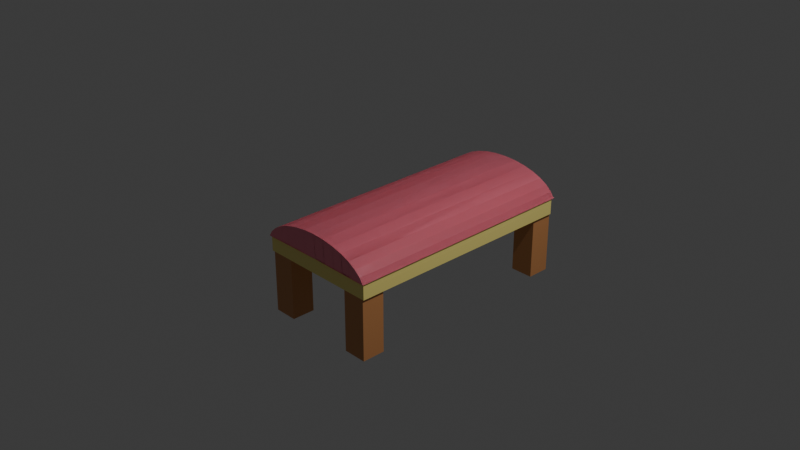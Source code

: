 # Source: Untitled.blend  (saved by Blender 4.4.32; exported with 4.5.12 LTS)
import bpy
from mathutils import Matrix  # noqa: F401  (used for matrix-valued properties, if any)

bpy.ops.wm.read_factory_settings(use_empty=True)
scene = bpy.context.scene
scene.name = 'Scene'

# ---- collections
col_collection = bpy.data.collections.new('Collection'); scene.collection.children.link(col_collection)

# ---- materials (node trees are filled in below, after node groups)
mat_material_002 = bpy.data.materials.new('Material.002')
mat_material_003 = bpy.data.materials.new('Material.003')
mat_material_001 = bpy.data.materials.new('Material.001')
mat_material_004 = bpy.data.materials.new('Material.004')

# ---- material node trees
mat_material_002.use_nodes = True; mat_material_002.node_tree.nodes.clear()
_N = mat_material_002.node_tree.nodes; _L = mat_material_002.node_tree.links
n0 = _N.new('ShaderNodeBsdfPrincipled'); n0.name = 'Principled BSDF'; n0.location = (10, 300)
n0.inputs[0].default_value = (0.9911, 0.2664, 0.3564, 1.0)
n1 = _N.new('ShaderNodeOutputMaterial'); n1.name = 'Material Output'; n1.location = (300, 300)
_L.new(n0.outputs[0], n1.inputs[0])
n1.is_active_output = True
mat_material_003.use_nodes = True; mat_material_003.node_tree.nodes.clear()
_N = mat_material_003.node_tree.nodes; _L = mat_material_003.node_tree.links
n0 = _N.new('ShaderNodeBsdfPrincipled'); n0.name = 'Principled BSDF'; n0.location = (10, 300)
n0.inputs[0].default_value = (1.0, 0.855, 0.2623, 1.0)
n1 = _N.new('ShaderNodeOutputMaterial'); n1.name = 'Material Output'; n1.location = (300, 300)
_L.new(n0.outputs[0], n1.inputs[0])
n1.is_active_output = True
mat_material_001.use_nodes = True; mat_material_001.node_tree.nodes.clear()
_N = mat_material_001.node_tree.nodes; _L = mat_material_001.node_tree.links
n0 = _N.new('ShaderNodeBsdfPrincipled'); n0.name = 'Principled BSDF'; n0.location = (10, 300)
n0.inputs[0].default_value = (0.6172, 0.2705, 0.0999, 0.0)
n1 = _N.new('ShaderNodeOutputMaterial'); n1.name = 'Material Output'; n1.location = (300, 300)
_L.new(n0.outputs[0], n1.inputs[0])
n1.is_active_output = True
mat_material_004.use_nodes = True; mat_material_004.node_tree.nodes.clear()
_N = mat_material_004.node_tree.nodes; _L = mat_material_004.node_tree.links
n0 = _N.new('ShaderNodeBsdfPrincipled'); n0.name = 'Principled BSDF'; n0.location = (10, 300)
n0.inputs[0].default_value = (0.6172, 0.2705, 0.0999, 1.0)
n1 = _N.new('ShaderNodeOutputMaterial'); n1.name = 'Material Output'; n1.location = (300, 300)
_L.new(n0.outputs[0], n1.inputs[0])
n1.is_active_output = True

# ---- world
world_world = bpy.data.worlds.new('World'); scene.world = world_world
world_world.use_nodes = True; world_world.node_tree.nodes.clear()
_N = world_world.node_tree.nodes; _L = world_world.node_tree.links
n0 = _N.new('ShaderNodeOutputWorld'); n0.name = 'World Output'; n0.location = (300, 300)
n1 = _N.new('ShaderNodeBackground'); n1.name = 'Background'; n1.location = (10, 300)
n1.inputs[0].default_value = (0.05088, 0.05088, 0.05088, 1.0)
_L.new(n1.outputs[0], n0.inputs[0])
n0.is_active_output = True
world_world.color = (0.05088, 0.05088, 0.05088)
world_world.sun_shadow_jitter_overblur = 0.0

# ---- cameras
cam_camera = bpy.data.cameras.new('Camera')
cam_camera.clip_end = 100.0
cam_camera.ortho_scale = 7.314

# ---- lights
light_light = bpy.data.lights.new('Light', 'POINT')
light_light.energy = 1000.0
light_light.shadow_soft_size = 0.1

# ---- meshes
me_cylinder = bpy.data.meshes.new('Cylinder')
me_cylinder.from_pydata([(0.0, 1.0, 1.0), (0.1951, 0.9808, 1.0), (0.3827, 0.9239, 1.0), (0.5556, 0.8315, 1.0), (0.7071, 0.7071, 1.0), (0.8315, 0.5556, 1.0), (0.9239, 0.3827, 1.0), (0.9808, 0.1951, 1.0), (0.9239, 0.3827, 1.0), (0.8315, 0.5556, 1.0), (0.7071, 0.7071, 1.0), (-0.1951, 0.9808, 1.0), (0.5556, 0.8315, 1.0), (-0.3827, 0.9239, 1.0), (0.3827, 0.9239, 1.0), (-0.5556, 0.8315, 1.0), (0.1951, 0.9808, 1.0), (-0.7071, 0.7071, 1.0), (0.0, 1.0, 1.0), (-0.8315, 0.5556, 1.0), (-0.9726, 0.1955, 0.9923), (-0.9239, 0.3827, 1.0), (-0.9808, 0.1951, 1.0), (-0.9808, 0.1951, 1.0), (-0.9239, 0.3827, 1.0), (-0.8315, 0.5556, 1.0), (-0.7071, 0.7071, 1.0), (-0.5556, 0.8315, 1.0), (-0.3827, 0.9239, 1.0), (-0.1951, 0.9808, 1.0), (0.9808, 0.1951, 1.0), (0.004115, 0.1953, 0.9961), (0.9808, 0.1951, 0.0), (0.7071, 0.7071, 0.0), (0.5556, 0.8315, 0.0), (0.3827, 0.9239, 0.0), (-0.1951, 0.9808, 0.0), (-0.3827, 0.9239, 0.0), (0.1951, 0.9808, 0.0), (0.0, 1.0, 0.0), (-0.5556, 0.8315, 0.0), (-0.7071, 0.7071, 0.0), (-0.8315, 0.5556, 0.0), (-0.9239, 0.3827, 0.0), (-0.9726, 0.1955, -0.007744), (0.9808, 0.1951, 0.0), (-0.9808, 0.1951, 0.0), (0.9239, 0.3827, 0.0), (-0.9808, 0.1951, 0.0), (0.8315, 0.5556, 0.0), (0.004115, 0.1953, -0.003872), (0.004115, 0.1953, 0.9961), (0.004115, 0.1953, -0.003872), (0.1977, 0.1953, 0.9961), (0.1977, 0.1953, -0.003872), (0.3732, 0.1953, 0.9961), (0.3732, 0.1953, -0.003872), (0.5487, 0.1953, 0.9961), (0.5487, 0.1953, -0.003872), (0.7087, 0.1953, 0.9961), (0.7087, 0.1953, -0.003872), (0.8248, 0.1953, 0.9961), (0.8248, 0.1953, -0.003872), (0.9229, 0.1953, 0.9961), (0.9229, 0.1953, -0.003872), (-0.9726, 0.1955, 0.9923), (-0.9808, 0.1951, 1.0), (0.9808, 0.1951, 1.0), (-0.9726, 0.1955, -0.007744), (0.9808, 0.1951, 0.0), (-0.9808, 0.1951, 0.0), (0.004115, 0.1953, 0.9961), (0.004115, 0.1953, -0.003872), (0.1977, 0.1953, 0.9961), (0.1977, 0.1953, -0.003872), (0.3732, 0.1953, 0.9961), (0.3732, 0.1953, -0.003872), (0.5487, 0.1953, 0.9961), (0.5487, 0.1953, -0.003872), (0.7087, 0.1953, 0.9961), (0.7087, 0.1953, -0.003872), (0.8248, 0.1953, 0.9961), (0.8248, 0.1953, -0.003872), (0.9229, 0.1953, 0.9961), (0.9229, 0.1953, -0.003872), (-0.9726, 0.1955, 0.9923), (-0.9808, 0.1951, 1.0), (0.9808, 0.1951, 1.0), (-0.9726, 0.1955, -0.007744), (0.9808, 0.1951, 0.0), (-0.9808, 0.1951, 0.0), (0.004115, 0.1953, 0.9961), (0.004115, 0.1953, -0.003872), (0.1977, 0.1953, 0.9961), (0.1977, 0.1953, -0.003872), (0.3732, 0.1953, 0.9961), (0.3732, 0.1953, -0.003872), (0.5487, 0.1953, 0.9961), (0.5487, 0.1953, -0.003872), (0.7087, 0.1953, 0.9961), (0.7087, 0.1953, -0.003872), (0.8248, 0.1953, 0.9961), (0.8248, 0.1953, -0.003872), (0.9229, 0.1953, 0.9961), (0.9229, 0.1953, -0.003872), (-0.9726, 0.1955, 0.9923), (-0.9808, 0.1951, 1.0), (0.9808, 0.1951, 1.0), (-0.9726, 0.1955, -0.007744), (0.9808, 0.1951, 0.0), (-0.9808, 0.1951, 0.0), (0.004115, 0.1953, 0.9961), (0.004115, 0.1953, -0.003872), (0.1977, 0.1953, 0.9961), (0.1977, 0.1953, -0.003872), (0.3732, 0.1953, 0.9961), (0.3732, 0.1953, -0.003872), (0.5487, 0.1953, 0.9961), (0.5487, 0.1953, -0.003872), (0.7087, 0.1953, 0.9961), (0.7087, 0.1953, -0.003872), (0.8248, 0.1953, 0.9961), (0.8248, 0.1953, -0.003872), (0.9229, 0.1953, 0.9961), (0.9229, 0.1953, -0.003872), (0.0, 1.0, 1.0), (0.7071, 0.7071, 1.0), (0.5556, 0.8315, 1.0), (0.3827, 0.9239, 1.0), (-0.1951, 0.9808, 1.0), (-0.3827, 0.9239, 1.0), (0.1951, 0.9808, 1.0), (-0.5556, 0.8315, 1.0), (-0.7071, 0.7071, 1.0), (-0.8315, 0.5556, 1.0), (-0.9239, 0.3827, 1.0), (-0.9808, 0.1951, 1.0), (0.9239, 0.3827, 1.0), (-0.9808, 0.1951, 1.0), (0.8315, 0.5556, 1.0), (-0.9808, 0.1951, 1.0), (-0.9808, 0.1951, 1.0), (-0.9808, 0.1951, 1.0), (-0.1951, 0.1955, 0.9956), (0.3827, 0.1955, 0.9959), (-0.9239, 0.1952, 0.9989), (0.8315, 0.1953, 0.998), (0.5556, 0.1955, 0.9964), (-3.363e-08, 0.1956, 0.9955), (-0.5556, 0.1955, 0.9964), (0.9239, 0.1952, 0.9989), (0.1951, 0.1955, 0.9956), (-0.3827, 0.1955, 0.9959), (-0.8315, 0.1953, 0.998), (0.7071, 0.1954, 0.9971), (-0.7071, 0.1954, 0.9971), (0.7071, 0.7071, 0.0), (0.5556, 0.8315, 0.0), (0.3827, 0.9239, 0.0), (-0.1951, 0.9808, 0.0), (-0.3827, 0.9239, 0.0), (0.1951, 0.9808, 0.0), (-0.5556, 0.8315, 0.0), (-0.7071, 0.7071, 0.0), (-0.8315, 0.5556, 0.0), (-0.9239, 0.3827, 0.0), (-0.9808, 0.1951, 0.0), (0.9239, 0.3827, 0.0), (-0.9808, 0.1951, 0.0), (0.8315, 0.5556, 0.0), (-0.9808, 0.1951, 0.0), (-0.9808, 0.1951, 0.0), (-0.9808, 0.1951, 0.0), (0.0, 1.0, 0.0), (-0.8315, 0.1961, -0.002032), (-0.3827, 0.197, -0.004108), (0.5556, 0.1968, -0.003587), (0.8315, 0.1961, -0.002032), (-0.5556, 0.1968, -0.003587), (0.9239, 0.1956, -0.001057), (-0.9239, 0.1956, -0.001057), (0.1951, 0.1972, -0.004429), (-0.1951, 0.1972, -0.004429), (0.3827, 0.197, -0.004108), (-3.356e-08, 0.1972, -0.004537), (-0.7071, 0.1965, -0.002886), (0.7071, 0.1965, -0.002886)], [], [(138, 23, 22, 136), (6, 7, 30, 8), (26, 27, 15, 17), (125, 18, 16, 131), (23, 24, 21, 22), (27, 28, 13, 15), (2, 3, 12, 14), (129, 11, 18, 125), (130, 13, 11, 129), (132, 15, 13, 130), (133, 17, 15, 132), (134, 19, 17, 133), (135, 21, 19, 134), (136, 22, 21, 135), (47, 167, 137, 8, 30, 45), (139, 9, 8, 137), (126, 10, 9, 139), (127, 12, 10, 126), (131, 16, 14, 128), (1, 2, 14, 16), (5, 6, 8, 9), (25, 26, 17, 19), (128, 14, 12, 127), (50, 31, 20, 44), (3, 4, 10, 12), (28, 29, 11, 13), (24, 25, 19, 21), (4, 5, 9, 10), (0, 1, 16, 18), (29, 0, 18, 11), (32, 7, 31, 50), (7, 32, 45, 30), (59, 60, 80, 79), (53, 54, 74, 73), (61, 62, 82, 81), (55, 56, 76, 75), (44, 20, 65, 68), (63, 64, 84, 83), (168, 48, 70, 170), (57, 58, 78, 77), (30, 45, 69, 67), (51, 52, 72, 71), (73, 74, 94, 93), (67, 69, 89, 87), (81, 82, 102, 101), (75, 76, 96, 95), (170, 70, 90, 171), (83, 84, 104, 103), (77, 78, 98, 97), (71, 72, 92, 91), (68, 65, 85, 88), (79, 80, 100, 99), (87, 89, 109, 107), (101, 102, 122, 121), (95, 96, 116, 115), (171, 90, 110, 172), (103, 104, 124, 123), (97, 98, 118, 117), (91, 92, 112, 111), (88, 85, 105, 108), (99, 100, 120, 119), (93, 94, 114, 113), (86, 141, 142, 106), (66, 140, 141, 86), (23, 138, 140, 66), (158, 128, 127, 157), (161, 131, 128, 158), (157, 127, 126, 156), (156, 126, 139, 169), (169, 139, 137, 167), (166, 136, 135, 165), (165, 135, 134, 164), (164, 134, 133, 163), (163, 133, 132, 162), (162, 132, 130, 160), (160, 130, 129, 159), (159, 129, 125, 173), (173, 125, 131, 161), (168, 138, 136, 166), (133, 134, 153, 155), (127, 128, 144, 147), (132, 133, 155, 149), (128, 131, 151, 144), (130, 132, 149, 152), (126, 127, 147, 154), (129, 130, 152, 143), (139, 126, 154, 146), (125, 129, 143, 148), (137, 139, 146, 150), (131, 125, 148, 151), (135, 136, 145), (134, 135, 145, 153), (48, 168, 166, 46), (39, 173, 161, 38), (36, 159, 173, 39), (37, 160, 159, 36), (40, 162, 160, 37), (41, 163, 162, 40), (42, 164, 163, 41), (43, 165, 164, 42), (46, 166, 165, 43), (49, 169, 167, 47), (33, 156, 169, 49), (34, 157, 156, 33), (38, 161, 158, 35), (35, 158, 157, 34), (141, 171, 172, 142), (140, 170, 171, 141), (138, 168, 170, 140), (167, 169, 177, 179), (173, 159, 182, 184), (169, 156, 186, 177), (159, 160, 175, 182), (156, 157, 176, 186), (160, 162, 178, 175), (158, 161, 181, 183), (162, 163, 185, 178), (157, 158, 183, 176), (163, 164, 174, 185), (164, 165, 180, 174), (165, 166, 180), (161, 173, 184, 181)])
_uv = me_cylinder.uv_layers.new(name='UVMap')
_uv.uv.foreach_set('vector', [0.2188, 1.0, 0.2188, 1.0, 0.2188, 1.0, 0.2188, 1.0, 0.0, 0.0, 0.0, 0.0, 0.0, 0.0, 0.0, 0.0, 0.0, 0.0, 0.0, 0.0, 0.0, 0.0, 0.0, 0.0, 1.0, 1.0, 1.0, 1.0, 0.9688, 1.0, 0.9688, 1.0, 0.0, 0.0, 0.0, 0.0, 0.0, 0.0, 0.0, 0.0, 0.0, 0.0, 0.0, 0.0, 0.0, 0.0, 0.0, 0.0, 0.0, 0.0, 0.0, 0.0, 0.0, 0.0, 0.0, 0.0, 0.03125, 1.0, 0.03125, 1.0, 0.0, 1.0, 0.0, 1.0, 0.0625, 1.0, 0.0625, 1.0, 0.03125, 1.0, 0.03125, 1.0, 0.09375, 1.0, 0.09375, 1.0, 0.0625, 1.0, 0.0625, 1.0, 0.125, 1.0, 0.125, 1.0, 0.09375, 1.0, 0.09375, 1.0, 0.1562, 1.0, 0.1562, 1.0, 0.125, 1.0, 0.125, 1.0, 0.1875, 1.0, 0.1875, 1.0, 0.1562, 1.0, 0.1562, 1.0, 0.2188, 1.0, 0.2188, 1.0, 0.1875, 1.0, 0.1875, 1.0, 0.8125, 0.75, 0.8125, 0.75, 0.8125, 1.0, 0.8125, 1.0, 0.7812, 1.0, 0.7812, 0.75, 0.8438, 1.0, 0.8438, 1.0, 0.8125, 1.0, 0.8125, 1.0, 0.875, 1.0, 0.875, 1.0, 0.8438, 1.0, 0.8438, 1.0, 0.9062, 1.0, 0.9062, 1.0, 0.875, 1.0, 0.875, 1.0, 0.9688, 1.0, 0.9688, 1.0, 0.9375, 1.0, 0.9375, 1.0, 0.0, 0.0, 0.0, 0.0, 0.0, 0.0, 0.0, 0.0, 0.0, 0.0, 0.0, 0.0, 0.0, 0.0, 0.0, 0.0, 0.0, 0.0, 0.0, 0.0, 0.0, 0.0, 0.0, 0.0, 0.9375, 1.0, 0.9375, 1.0, 0.9062, 1.0, 0.9062, 1.0, 0.7812, 0.75, 0.7812, 1.0, 0.7812, 1.0, 0.7812, 0.75, 0.0, 0.0, 0.0, 0.0, 0.0, 0.0, 0.0, 0.0, 0.0, 0.0, 0.0, 0.0, 0.0, 0.0, 0.0, 0.0, 0.0, 0.0, 0.0, 0.0, 0.0, 0.0, 0.0, 0.0, 0.0, 0.0, 0.0, 0.0, 0.0, 0.0, 0.0, 0.0, 0.0, 0.0, 0.0, 0.0, 0.0, 0.0, 0.0, 0.0, 0.0, 0.0, 0.0, 0.0, 0.0, 0.0, 0.0, 0.0, 0.7812, 0.75, 0.7812, 1.0, 0.7812, 1.0, 0.7812, 0.75, 0.7812, 1.0, 0.7812, 0.75, 0.7812, 0.75, 0.7812, 1.0, 0.0, 0.0, 0.0, 0.0, 0.0, 0.0, 0.0, 0.0, 0.0, 0.0, 0.0, 0.0, 0.0, 0.0, 0.0, 0.0, 0.0, 0.0, 0.0, 0.0, 0.0, 0.0, 0.0, 0.0, 0.0, 0.0, 0.0, 0.0, 0.0, 0.0, 0.0, 0.0, 0.7812, 0.75, 0.7812, 1.0, 0.7812, 1.0, 0.7812, 0.75, 0.0, 0.0, 0.0, 0.0, 0.0, 0.0, 0.0, 0.0, 0.0, 0.0, 0.0, 0.0, 0.0, 0.0, 0.0, 0.0, 0.0, 0.0, 0.0, 0.0, 0.0, 0.0, 0.0, 0.0, 0.7812, 1.0, 0.7812, 0.75, 0.7812, 0.75, 0.7812, 1.0, 0.0, 0.0, 0.0, 0.0, 0.0, 0.0, 0.0, 0.0, 0.0, 0.0, 0.0, 0.0, 0.0, 0.0, 0.0, 0.0, 0.7812, 1.0, 0.7812, 0.75, 0.7812, 0.75, 0.7812, 1.0, 0.0, 0.0, 0.0, 0.0, 0.0, 0.0, 0.0, 0.0, 0.0, 0.0, 0.0, 0.0, 0.0, 0.0, 0.0, 0.0, 0.0, 0.0, 0.0, 0.0, 0.0, 0.0, 0.0, 0.0, 0.0, 0.0, 0.0, 0.0, 0.0, 0.0, 0.0, 0.0, 0.0, 0.0, 0.0, 0.0, 0.0, 0.0, 0.0, 0.0, 0.0, 0.0, 0.0, 0.0, 0.0, 0.0, 0.0, 0.0, 0.7812, 0.75, 0.7812, 1.0, 0.7812, 1.0, 0.7812, 0.75, 0.0, 0.0, 0.0, 0.0, 0.0, 0.0, 0.0, 0.0, 0.7812, 1.0, 0.7812, 0.75, 0.7812, 0.75, 0.7812, 1.0, 0.0, 0.0, 0.0, 0.0, 0.0, 0.0, 0.0, 0.0, 0.0, 0.0, 0.0, 0.0, 0.0, 0.0, 0.0, 0.0, 0.0, 0.0, 0.0, 0.0, 0.0, 0.0, 0.0, 0.0, 0.0, 0.0, 0.0, 0.0, 0.0, 0.0, 0.0, 0.0, 0.0, 0.0, 0.0, 0.0, 0.0, 0.0, 0.0, 0.0, 0.0, 0.0, 0.0, 0.0, 0.0, 0.0, 0.0, 0.0, 0.7812, 0.75, 0.7812, 1.0, 0.7812, 1.0, 0.7812, 0.75, 0.0, 0.0, 0.0, 0.0, 0.0, 0.0, 0.0, 0.0, 0.0, 0.0, 0.0, 0.0, 0.0, 0.0, 0.0, 0.0, 0.0, 0.0, 0.0, 0.0, 0.0, 0.0, 0.0, 0.0, 0.0, 0.0, 0.0, 0.0, 0.0, 0.0, 0.0, 0.0, 0.0, 0.0, 0.0, 0.0, 0.0, 0.0, 0.0, 0.0, 0.9375, 0.75, 0.9375, 1.0, 0.9062, 1.0, 0.9062, 0.75, 0.9688, 0.75, 0.9688, 1.0, 0.9375, 1.0, 0.9375, 0.75, 0.9062, 0.75, 0.9062, 1.0, 0.875, 1.0, 0.875, 0.75, 0.875, 0.75, 0.875, 1.0, 0.8438, 1.0, 0.8438, 0.75, 0.8438, 0.75, 0.8438, 1.0, 0.8125, 1.0, 0.8125, 0.75, 0.2188, 0.75, 0.2188, 1.0, 0.1875, 1.0, 0.1875, 0.75, 0.1875, 0.75, 0.1875, 1.0, 0.1562, 1.0, 0.1562, 0.75, 0.1562, 0.75, 0.1562, 1.0, 0.125, 1.0, 0.125, 0.75, 0.125, 0.75, 0.125, 1.0, 0.09375, 1.0, 0.09375, 0.75, 0.09375, 0.75, 0.09375, 1.0, 0.0625, 1.0, 0.0625, 0.75, 0.0625, 0.75, 0.0625, 1.0, 0.03125, 1.0, 0.03125, 0.75, 0.03125, 0.75, 0.03125, 1.0, 0.0, 1.0, 0.0, 0.75, 1.0, 0.75, 1.0, 1.0, 0.9688, 1.0, 0.9688, 0.75, 0.2188, 0.75, 0.2188, 1.0, 0.2188, 1.0, 0.2188, 0.75, 0.125, 1.0, 0.1562, 1.0, 0.1562, 1.0, 0.125, 1.0, 0.9062, 1.0, 0.9375, 1.0, 0.9375, 1.0, 0.9062, 1.0, 0.09375, 1.0, 0.125, 1.0, 0.125, 1.0, 0.09375, 1.0, 0.9375, 1.0, 0.9688, 1.0, 0.9688, 1.0, 0.9375, 1.0, 0.0625, 1.0, 0.09375, 1.0, 0.09375, 1.0, 0.0625, 1.0, 0.875, 1.0, 0.9062, 1.0, 0.9062, 1.0, 0.875, 1.0, 0.03125, 1.0, 0.0625, 1.0, 0.0625, 1.0, 0.03125, 1.0, 0.8438, 1.0, 0.875, 1.0, 0.875, 1.0, 0.8438, 1.0, 0.0, 1.0, 0.03125, 1.0, 0.03125, 1.0, 0.0, 1.0, 0.8125, 1.0, 0.8438, 1.0, 0.8438, 1.0, 0.8125, 1.0, 0.9688, 1.0, 1.0, 1.0, 1.0, 1.0, 0.9688, 1.0, 0.1875, 1.0, 0.2188, 1.0, 0.1875, 1.0, 0.1562, 1.0, 0.1875, 1.0, 0.1875, 1.0, 0.1562, 1.0, 0.2188, 0.75, 0.2188, 0.75, 0.2188, 0.75, 0.2188, 0.75, 1.0, 0.75, 1.0, 0.75, 0.9688, 0.75, 0.9688, 0.75, 0.03125, 0.75, 0.03125, 0.75, 0.0, 0.75, 0.0, 0.75, 0.0625, 0.75, 0.0625, 0.75, 0.03125, 0.75, 0.03125, 0.75, 0.09375, 0.75, 0.09375, 0.75, 0.0625, 0.75, 0.0625, 0.75, 0.125, 0.75, 0.125, 0.75, 0.09375, 0.75, 0.09375, 0.75, 0.1562, 0.75, 0.1562, 0.75, 0.125, 0.75, 0.125, 0.75, 0.1875, 0.75, 0.1875, 0.75, 0.1562, 0.75, 0.1562, 0.75, 0.2188, 0.75, 0.2188, 0.75, 0.1875, 0.75, 0.1875, 0.75, 0.8438, 0.75, 0.8438, 0.75, 0.8125, 0.75, 0.8125, 0.75, 0.875, 0.75, 0.875, 0.75, 0.8438, 0.75, 0.8438, 0.75, 0.9062, 0.75, 0.9062, 0.75, 0.875, 0.75, 0.875, 0.75, 0.9688, 0.75, 0.9688, 0.75, 0.9375, 0.75, 0.9375, 0.75, 0.9375, 0.75, 0.9375, 0.75, 0.9062, 0.75, 0.9062, 0.75, 0.0, 0.0, 0.0, 0.0, 0.0, 0.0, 0.0, 0.0, 0.0, 0.0, 0.0, 0.0, 0.0, 0.0, 0.0, 0.0, 0.0, 0.0, 0.0, 0.0, 0.0, 0.0, 0.0, 0.0, 0.8125, 0.75, 0.8438, 0.75, 0.8438, 0.75, 0.8125, 0.75, 0.0, 0.75, 0.03125, 0.75, 0.03125, 0.75, 0.0, 0.75, 0.8438, 0.75, 0.875, 0.75, 0.875, 0.75, 0.8438, 0.75, 0.03125, 0.75, 0.0625, 0.75, 0.0625, 0.75, 0.03125, 0.75, 0.875, 0.75, 0.9062, 0.75, 0.9062, 0.75, 0.875, 0.75, 0.0625, 0.75, 0.09375, 0.75, 0.09375, 0.75, 0.0625, 0.75, 0.9375, 0.75, 0.9688, 0.75, 0.9688, 0.75, 0.9375, 0.75, 0.09375, 0.75, 0.125, 0.75, 0.125, 0.75, 0.09375, 0.75, 0.9062, 0.75, 0.9375, 0.75, 0.9375, 0.75, 0.9062, 0.75, 0.125, 0.75, 0.1562, 0.75, 0.1562, 0.75, 0.125, 0.75, 0.1562, 0.75, 0.1875, 0.75, 0.1875, 0.75, 0.1562, 0.75, 0.1875, 0.75, 0.2188, 0.75, 0.1875, 0.75, 0.9688, 0.75, 1.0, 0.75, 1.0, 0.75, 0.9688, 0.75])
me_cylinder.materials.append(mat_material_002)
me_cylinder.update()
me_cube_002 = bpy.data.meshes.new('Cube.002')
me_cube_002.from_pydata([(-1.0, -1.0, -1.0), (-1.0, -1.0, 1.0), (-1.0, 1.0, -1.0), (-1.0, 1.0, 1.0), (1.0, -1.0, -1.0), (1.0, -1.0, 1.0), (1.0, 1.0, -1.0), (1.0, 1.0, 1.0)], [], [(0, 1, 3, 2), (2, 3, 7, 6), (6, 7, 5, 4), (4, 5, 1, 0), (2, 6, 4, 0), (7, 3, 1, 5)])
_uv = me_cube_002.uv_layers.new(name='UVMap')
_uv.uv.foreach_set('vector', [0.375, 0.0, 0.625, 0.0, 0.625, 0.25, 0.375, 0.25, 0.375, 0.25, 0.625, 0.25, 0.625, 0.5, 0.375, 0.5, 0.375, 0.5, 0.625, 0.5, 0.625, 0.75, 0.375, 0.75, 0.375, 0.75, 0.625, 0.75, 0.625, 1.0, 0.375, 1.0, 0.125, 0.5, 0.375, 0.5, 0.375, 0.75, 0.125, 0.75, 0.625, 0.5, 0.875, 0.5, 0.875, 0.75, 0.625, 0.75])
me_cube_002.materials.append(mat_material_003)
me_cube_002.update()
me_cube_003 = bpy.data.meshes.new('Cube.003')
me_cube_003.from_pydata([(-1.0, -1.0, -1.0), (-1.0, -1.0, 1.0), (-1.0, 1.0, -1.0), (-1.0, 1.0, 1.0), (1.0, -1.0, -1.0), (1.0, -1.0, 1.0), (1.0, 1.0, -1.0), (1.0, 1.0, 1.0)], [], [(0, 1, 3, 2), (2, 3, 7, 6), (6, 7, 5, 4), (4, 5, 1, 0), (2, 6, 4, 0), (7, 3, 1, 5)])
_uv = me_cube_003.uv_layers.new(name='UVMap')
_uv.uv.foreach_set('vector', [0.375, 0.0, 0.625, 0.0, 0.625, 0.25, 0.375, 0.25, 0.375, 0.25, 0.625, 0.25, 0.625, 0.5, 0.375, 0.5, 0.375, 0.5, 0.625, 0.5, 0.625, 0.75, 0.375, 0.75, 0.375, 0.75, 0.625, 0.75, 0.625, 1.0, 0.375, 1.0, 0.125, 0.5, 0.375, 0.5, 0.375, 0.75, 0.125, 0.75, 0.625, 0.5, 0.875, 0.5, 0.875, 0.75, 0.625, 0.75])
me_cube_003.materials.append(mat_material_001)
me_cube_003.update()
me_cube_004 = bpy.data.meshes.new('Cube.004')
me_cube_004.from_pydata([(-1.0, -1.0, -1.0), (-1.0, -1.0, 1.0), (-1.0, 1.0, -1.0), (-1.0, 1.0, 1.0), (1.0, -1.0, -1.0), (1.0, -1.0, 1.0), (1.0, 1.0, -1.0), (1.0, 1.0, 1.0)], [], [(0, 1, 3, 2), (2, 3, 7, 6), (6, 7, 5, 4), (4, 5, 1, 0), (2, 6, 4, 0), (7, 3, 1, 5)])
_uv = me_cube_004.uv_layers.new(name='UVMap')
_uv.uv.foreach_set('vector', [0.375, 0.0, 0.625, 0.0, 0.625, 0.25, 0.375, 0.25, 0.375, 0.25, 0.625, 0.25, 0.625, 0.5, 0.375, 0.5, 0.375, 0.5, 0.625, 0.5, 0.625, 0.75, 0.375, 0.75, 0.375, 0.75, 0.625, 0.75, 0.625, 1.0, 0.375, 1.0, 0.125, 0.5, 0.375, 0.5, 0.375, 0.75, 0.125, 0.75, 0.625, 0.5, 0.875, 0.5, 0.875, 0.75, 0.625, 0.75])
me_cube_004.materials.append(mat_material_004)
me_cube_004.update()

# ---- objects
ob_light = bpy.data.objects.new('Light', light_light)
ob_camera = bpy.data.objects.new('Camera', cam_camera)
ob_cylinder = bpy.data.objects.new('Cylinder', me_cylinder)
ob_cube = bpy.data.objects.new('Cube', me_cube_002)
ob_cube_001 = bpy.data.objects.new('Cube.001', me_cube_003)
ob_cube_002 = bpy.data.objects.new('Cube.002', me_cube_004)

# ---- transforms, parenting, visibility, modifiers, constraints
ob_light.location = (4.076, 1.005, 5.904)
ob_light.rotation_euler = (0.6503, 0.05522, 1.866)
ob_light.lock_rotations_4d = False
ob_light.empty_display_type = 'ARROWS'
ob_light.color = (0.0, 0.0, 0.0, 0.0)
ob_light.lineart.crease_threshold = 0.0
ob_camera.location = (7.359, -6.926, 4.958)
ob_camera.rotation_euler = (1.109, 0.0, 0.8149)
ob_camera.lock_rotations_4d = False
ob_camera.empty_display_type = 'ARROWS'
ob_camera.color = (0.0, 0.0, 0.0, 0.0)
ob_camera.display_type = 'WIRE'
ob_camera.lineart.crease_threshold = 0.0
ob_cylinder.location = (3.822e-05, 1.597, -0.1146)
ob_cylinder.rotation_euler = (-1.567, 3.142, 3.142)
ob_cylinder.scale = (0.7097, 0.3396, 2.71)
_m = ob_cylinder.modifiers.new('Mirror', 'MIRROR')
ob_cube.location = (0.0, 0.2409, -0.1415)
ob_cube.scale = (0.684, 1.336, 0.08784)
ob_cube_001.location = (0.5332, -0.9587, -0.5711)
ob_cube_001.scale = (0.1301, 0.1284, 0.3398)
_m = ob_cube_001.modifiers.new('Array', 'ARRAY')
_m.relative_offset_displace = (0.0, 9.4, 0.0)
_m = ob_cube_001.modifiers.new('Bevel', 'BEVEL')
_m.width = 0.02
_m.width_pct = 0.02
_m.segments = 2
_m.affect = 'VERTICES'
_m.offset_type = 'WIDTH'
ob_cube_002.location = (-0.5318, -0.9587, -0.5711)
ob_cube_002.scale = (0.1301, 0.1284, 0.3398)
_m = ob_cube_002.modifiers.new('Array', 'ARRAY')
_m.relative_offset_displace = (0.0, 9.4, 0.0)

# ---- collection membership
col_collection.objects.link(ob_light)
col_collection.objects.link(ob_camera)
col_collection.objects.link(ob_cylinder)
col_collection.objects.link(ob_cube)
col_collection.objects.link(ob_cube_001)
col_collection.objects.link(ob_cube_002)

# ---- scene / render settings (as saved in the file)
scene.camera = ob_camera
scene.frame_start = 1; scene.frame_end = 250; scene.frame_set(8)
scene.render.engine = 'BLENDER_EEVEE_NEXT'
bpy.context.view_layer.update()
